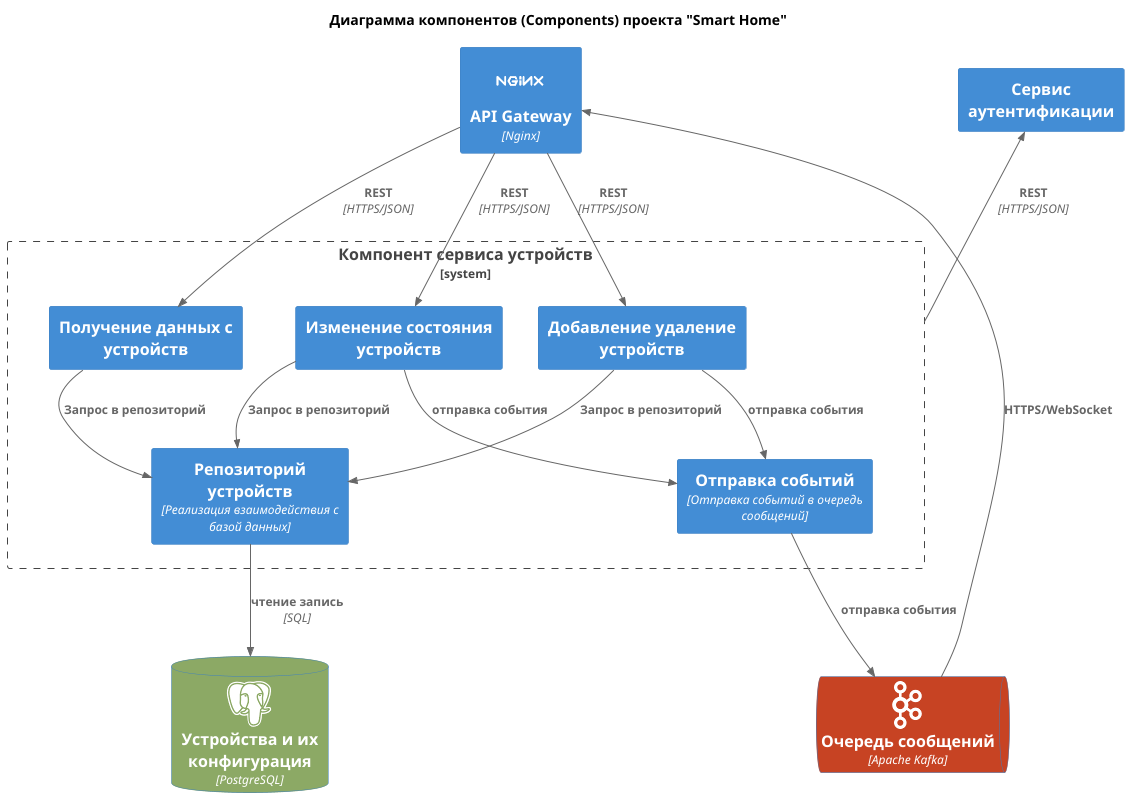

The diagram above was rendered by PlantUML. Its source (embedded in the PNG):
@startuml
!include  c4_plantum/C4_Container.puml
!define DEVICONS icons
!include DEVICONS/python.puml
!include DEVICONS/vuejs.puml
!include DEVICONS/nginx_original.puml
!include DEVICONS/postgresql.puml
!include DEVICONS/apachekafka_original.puml

HIDE_STEREOTYPE()

title Диаграмма компонентов (Components) проекта "Smart Home"

AddElementTag("broker_message", $bgColor="#c74323", $fontColor="white")
AddElementTag("database", $bgColor="#8ca965", $fontColor="white")

Container(apiGateway, "API Gateway", "Nginx", $sprite="nginx_original")
Container(serviceAuth, "Сервис аутентификации")

System_Boundary(systemBoundary, "Компонент сервиса устройств") {
    Container(componentDevice, "Добавление удаление устройств")
    Container(componentSet, "Изменение состояния устройств")
    Container(componentGet, "Получение данных с устройств")

    Container(componentDeviceRepository, "Репозиторий устройств", "Реализация взаимодействия с базой данных")
    
    Container(componentMessageQueue, "Отправка событий", "Отправка событий в очередь сообщений")
}

ContainerQueue(messageQueue, "Очередь сообщений", "Apache Kafka", $sprite="apachekafka_original", $tags="broker_message")
ContainerDb(devices_db, "Устройства и их конфигурация", "PostgreSQL", $sprite="postgresql", $tags="database")

Rel_U(systemBoundary, serviceAuth, "REST", "HTTPS/JSON")

Rel_D(apiGateway, componentDevice, "REST", "HTTPS/JSON")
Rel_D(apiGateway, componentSet, "REST", "HTTPS/JSON")
Rel_D(apiGateway, componentGet, "REST", "HTTPS/JSON")

Rel_D(componentDevice, componentDeviceRepository, "Запрос в репозиторий")
Rel_D(componentSet, componentDeviceRepository, "Запрос в репозиторий")
Rel_D(componentGet, componentDeviceRepository, "Запрос в репозиторий")

Rel_D(componentDeviceRepository, devices_db, "чтение запись", "SQL")

Rel_D(componentSet, componentMessageQueue, "отправка события")
Rel_D(componentDevice, componentMessageQueue, "отправка события")
Rel_D(componentMessageQueue, messageQueue, "отправка события")
Rel_U(messageQueue, apiGateway, "HTTPS/WebSocket")

'Rel_R(webApp, apiGateway, "HTTPS")

'
'Rel_D(apiGateway, serviceUser, "REST", "HTTPS/JSON")
'Rel_D(apiGateway, serviceDevice, "REST", "HTTPS/JSON")
'Rel_D(apiGateway, serviceMonitoring, "REST", "HTTPS/JSON")
'
'Rel_D(serviceUser, user_db, "чтение запись", "SQL")
'Rel_D(serviceDevice, devices_db, "чтение запись", "SQL")
'Rel_D(serviceMonitoring, stat_db, "чтение запись", "SQL")
'
'Rel_L(serviceMonitoring, apiGateway, "Состояния устройств", "WebSocket")
'
'Rel_U(serviceDevice, messageQueue, "отправка события")
'Rel_U(messageQueue, serviceDevice, "получаем сообщение из очереди")
'
'Rel_D(serviceMonitoring, messageQueue, "отправка события")
'Rel_L(messageQueue, serviceMonitoring, "получаем сообщение из очереди")

@enduml